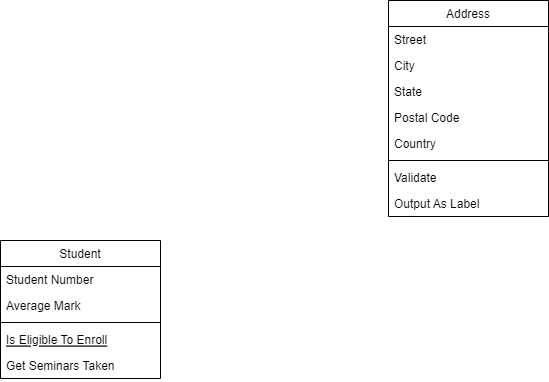

The diagram above was exported from draw.io. Its source (the exported page's mxGraphModel, read from the mxfile embedded in the PNG):
<mxGraphModel dx="1662" dy="789" grid="1" gridSize="10" guides="1" tooltips="1" connect="1" arrows="1" fold="1" page="1" pageScale="1" pageWidth="827" pageHeight="1169" math="0" shadow="0">
  <root>
    <mxCell id="WIyWlLk6GJQsqaUBKTNV-0" />
    <mxCell id="WIyWlLk6GJQsqaUBKTNV-1" parent="WIyWlLk6GJQsqaUBKTNV-0" />
    <mxCell id="zkfFHV4jXpPFQw0GAbJ--6" value="Student" style="swimlane;fontStyle=0;align=center;verticalAlign=top;childLayout=stackLayout;horizontal=1;startSize=26;horizontalStack=0;resizeParent=1;resizeLast=0;collapsible=1;marginBottom=0;rounded=0;shadow=0;strokeWidth=1;" parent="WIyWlLk6GJQsqaUBKTNV-1" vertex="1">
      <mxGeometry x="120" y="360" width="160" height="138" as="geometry">
        <mxRectangle x="130" y="380" width="160" height="26" as="alternateBounds" />
      </mxGeometry>
    </mxCell>
    <mxCell id="zkfFHV4jXpPFQw0GAbJ--7" value="Student Number" style="text;align=left;verticalAlign=top;spacingLeft=4;spacingRight=4;overflow=hidden;rotatable=0;points=[[0,0.5],[1,0.5]];portConstraint=eastwest;" parent="zkfFHV4jXpPFQw0GAbJ--6" vertex="1">
      <mxGeometry y="26" width="160" height="26" as="geometry" />
    </mxCell>
    <mxCell id="zkfFHV4jXpPFQw0GAbJ--8" value="Average Mark" style="text;align=left;verticalAlign=top;spacingLeft=4;spacingRight=4;overflow=hidden;rotatable=0;points=[[0,0.5],[1,0.5]];portConstraint=eastwest;rounded=0;shadow=0;html=0;" parent="zkfFHV4jXpPFQw0GAbJ--6" vertex="1">
      <mxGeometry y="52" width="160" height="26" as="geometry" />
    </mxCell>
    <mxCell id="zkfFHV4jXpPFQw0GAbJ--9" value="" style="line;html=1;strokeWidth=1;align=left;verticalAlign=middle;spacingTop=-1;spacingLeft=3;spacingRight=3;rotatable=0;labelPosition=right;points=[];portConstraint=eastwest;" parent="zkfFHV4jXpPFQw0GAbJ--6" vertex="1">
      <mxGeometry y="78" width="160" height="8" as="geometry" />
    </mxCell>
    <mxCell id="zkfFHV4jXpPFQw0GAbJ--10" value="Is Eligible To Enroll" style="text;align=left;verticalAlign=top;spacingLeft=4;spacingRight=4;overflow=hidden;rotatable=0;points=[[0,0.5],[1,0.5]];portConstraint=eastwest;fontStyle=4" parent="zkfFHV4jXpPFQw0GAbJ--6" vertex="1">
      <mxGeometry y="86" width="160" height="26" as="geometry" />
    </mxCell>
    <mxCell id="zkfFHV4jXpPFQw0GAbJ--11" value="Get Seminars Taken" style="text;align=left;verticalAlign=top;spacingLeft=4;spacingRight=4;overflow=hidden;rotatable=0;points=[[0,0.5],[1,0.5]];portConstraint=eastwest;" parent="zkfFHV4jXpPFQw0GAbJ--6" vertex="1">
      <mxGeometry y="112" width="160" height="26" as="geometry" />
    </mxCell>
    <mxCell id="zkfFHV4jXpPFQw0GAbJ--17" value="Address" style="swimlane;fontStyle=0;align=center;verticalAlign=top;childLayout=stackLayout;horizontal=1;startSize=26;horizontalStack=0;resizeParent=1;resizeLast=0;collapsible=1;marginBottom=0;rounded=0;shadow=0;strokeWidth=1;" parent="WIyWlLk6GJQsqaUBKTNV-1" vertex="1">
      <mxGeometry x="508" y="120" width="160" height="216" as="geometry">
        <mxRectangle x="550" y="140" width="160" height="26" as="alternateBounds" />
      </mxGeometry>
    </mxCell>
    <mxCell id="zkfFHV4jXpPFQw0GAbJ--18" value="Street" style="text;align=left;verticalAlign=top;spacingLeft=4;spacingRight=4;overflow=hidden;rotatable=0;points=[[0,0.5],[1,0.5]];portConstraint=eastwest;" parent="zkfFHV4jXpPFQw0GAbJ--17" vertex="1">
      <mxGeometry y="26" width="160" height="26" as="geometry" />
    </mxCell>
    <mxCell id="zkfFHV4jXpPFQw0GAbJ--19" value="City" style="text;align=left;verticalAlign=top;spacingLeft=4;spacingRight=4;overflow=hidden;rotatable=0;points=[[0,0.5],[1,0.5]];portConstraint=eastwest;rounded=0;shadow=0;html=0;" parent="zkfFHV4jXpPFQw0GAbJ--17" vertex="1">
      <mxGeometry y="52" width="160" height="26" as="geometry" />
    </mxCell>
    <mxCell id="zkfFHV4jXpPFQw0GAbJ--20" value="State" style="text;align=left;verticalAlign=top;spacingLeft=4;spacingRight=4;overflow=hidden;rotatable=0;points=[[0,0.5],[1,0.5]];portConstraint=eastwest;rounded=0;shadow=0;html=0;" parent="zkfFHV4jXpPFQw0GAbJ--17" vertex="1">
      <mxGeometry y="78" width="160" height="26" as="geometry" />
    </mxCell>
    <mxCell id="zkfFHV4jXpPFQw0GAbJ--21" value="Postal Code" style="text;align=left;verticalAlign=top;spacingLeft=4;spacingRight=4;overflow=hidden;rotatable=0;points=[[0,0.5],[1,0.5]];portConstraint=eastwest;rounded=0;shadow=0;html=0;" parent="zkfFHV4jXpPFQw0GAbJ--17" vertex="1">
      <mxGeometry y="104" width="160" height="26" as="geometry" />
    </mxCell>
    <mxCell id="zkfFHV4jXpPFQw0GAbJ--22" value="Country" style="text;align=left;verticalAlign=top;spacingLeft=4;spacingRight=4;overflow=hidden;rotatable=0;points=[[0,0.5],[1,0.5]];portConstraint=eastwest;rounded=0;shadow=0;html=0;" parent="zkfFHV4jXpPFQw0GAbJ--17" vertex="1">
      <mxGeometry y="130" width="160" height="26" as="geometry" />
    </mxCell>
    <mxCell id="zkfFHV4jXpPFQw0GAbJ--23" value="" style="line;html=1;strokeWidth=1;align=left;verticalAlign=middle;spacingTop=-1;spacingLeft=3;spacingRight=3;rotatable=0;labelPosition=right;points=[];portConstraint=eastwest;" parent="zkfFHV4jXpPFQw0GAbJ--17" vertex="1">
      <mxGeometry y="156" width="160" height="8" as="geometry" />
    </mxCell>
    <mxCell id="zkfFHV4jXpPFQw0GAbJ--24" value="Validate" style="text;align=left;verticalAlign=top;spacingLeft=4;spacingRight=4;overflow=hidden;rotatable=0;points=[[0,0.5],[1,0.5]];portConstraint=eastwest;" parent="zkfFHV4jXpPFQw0GAbJ--17" vertex="1">
      <mxGeometry y="164" width="160" height="26" as="geometry" />
    </mxCell>
    <mxCell id="zkfFHV4jXpPFQw0GAbJ--25" value="Output As Label" style="text;align=left;verticalAlign=top;spacingLeft=4;spacingRight=4;overflow=hidden;rotatable=0;points=[[0,0.5],[1,0.5]];portConstraint=eastwest;" parent="zkfFHV4jXpPFQw0GAbJ--17" vertex="1">
      <mxGeometry y="190" width="160" height="26" as="geometry" />
    </mxCell>
  </root>
</mxGraphModel>